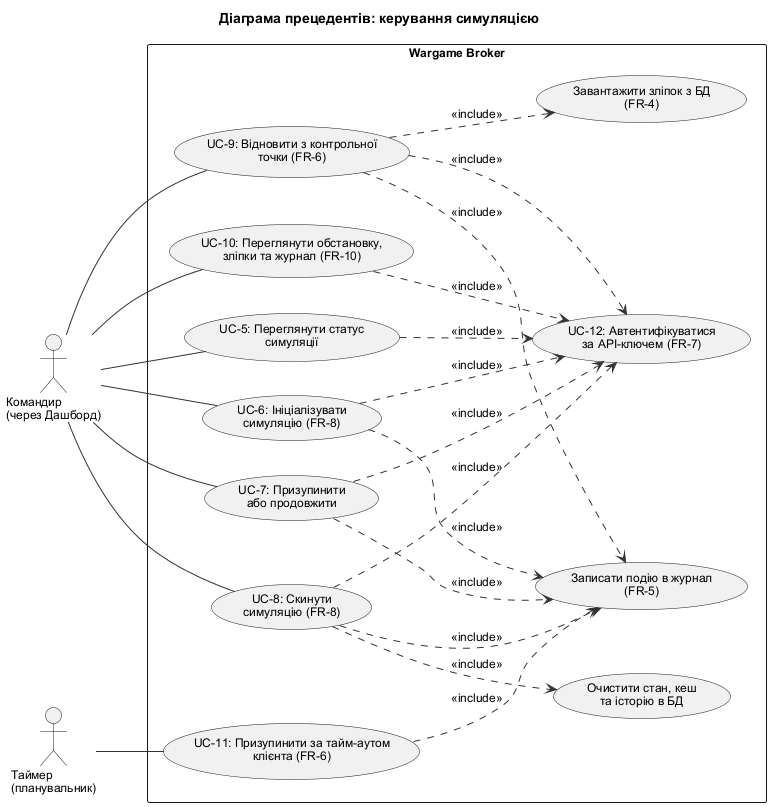

The diagram above was rendered by PlantUML. Its source (embedded in the PNG):
@startuml use_case_session
!include style.iuml
left to right direction
title Діаграма прецедентів: керування симуляцією

actor "Командир\n(через Дашборд)" as Commander
actor "Таймер\n(планувальник)" as Timer

rectangle "Wargame Broker" {
    usecase "UC-6: Ініціалізувати\nсимуляцію (FR-8)" as Init
    usecase "UC-7: Призупинити\nабо продовжити" as Pause
    usecase "UC-8: Скинути\nсимуляцію (FR-8)" as Reset
    usecase "UC-9: Відновити з контрольної\nточки (FR-6)" as Restore
    usecase "UC-10: Переглянути обстановку,\nзліпки та журнал (FR-10)" as View
    usecase "UC-5: Переглянути статус\nсимуляції" as Status
    usecase "UC-11: Призупинити за тайм-аутом\nклієнта (FR-6)" as Timeout

    usecase "UC-12: Автентифікуватися\nза API-ключем (FR-7)" as Auth
    usecase "Очистити стан, кеш\nта історію в БД" as Clear
    usecase "Завантажити зліпок з БД\n(FR-4)" as Load
    usecase "Записати подію в журнал\n(FR-5)" as Events
}

Commander -- Init
Commander -- Pause
Commander -- Reset
Commander -- Restore
Commander -- View
Commander -- Status
Timer -- Timeout

Init ..> Auth : <<include>>
Pause ..> Auth : <<include>>
Reset ..> Auth : <<include>>
Restore ..> Auth : <<include>>
View ..> Auth : <<include>>
Status ..> Auth : <<include>>

Reset ..> Clear : <<include>>
Restore ..> Load : <<include>>
Init ..> Events : <<include>>
Pause ..> Events : <<include>>
Reset ..> Events : <<include>>
Restore ..> Events : <<include>>
Timeout ..> Events : <<include>>

@enduml